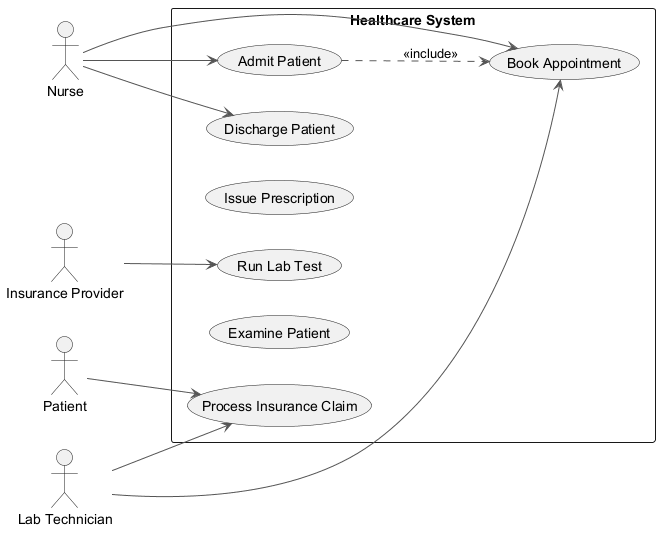

The diagram above was rendered by PlantUML. Its source (embedded in the PNG):
@startuml
skinparam backgroundColor #FFFFFF
skinparam classBackgroundColor #F1F8E9
skinparam classBorderColor #33691E
skinparam ArrowColor #555555
left to right direction
actor "Nurse" as Nurse
actor "Patient" as Patient
actor "Lab Technician" as LabTechnician
actor "Insurance Provider" as InsuranceProvider
rectangle "Healthcare System" {
  usecase "Admit Patient" as UC_AdmitPatient
  usecase "Process Insurance Claim" as UC_ProcessInsuranceClaim
  usecase "Issue Prescription" as UC_IssuePrescription
  usecase "Book Appointment" as UC_BookAppointment
  usecase "Run Lab Test" as UC_RunLabTest
  usecase "Examine Patient" as UC_ExaminePatient
  usecase "Discharge Patient" as UC_DischargePatient
}
Nurse --> UC_AdmitPatient
Nurse --> UC_DischargePatient
Nurse --> UC_BookAppointment
Patient --> UC_ProcessInsuranceClaim
LabTechnician --> UC_ProcessInsuranceClaim
LabTechnician --> UC_BookAppointment
InsuranceProvider --> UC_RunLabTest
UC_AdmitPatient ..> UC_BookAppointment : <<include>>
@enduml